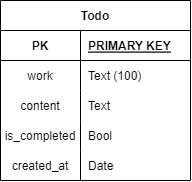

The diagram above was exported from draw.io. Its source (the exported page's mxGraphModel, read from the mxfile embedded in the PNG):
<mxGraphModel dx="653" dy="414" grid="1" gridSize="10" guides="1" tooltips="1" connect="1" arrows="1" fold="1" page="1" pageScale="1" pageWidth="827" pageHeight="1169" math="0" shadow="0">
  <root>
    <mxCell id="0" />
    <mxCell id="1" parent="0" />
    <mxCell id="oI28EPUnU3m0nHcmZrLJ-1" value="Todo" style="shape=table;startSize=30;container=1;collapsible=1;childLayout=tableLayout;fixedRows=1;rowLines=0;fontStyle=1;align=center;resizeLast=1;" parent="1" vertex="1">
      <mxGeometry x="250" y="110" width="190" height="180" as="geometry">
        <mxRectangle x="310" y="150" width="80" height="30" as="alternateBounds" />
      </mxGeometry>
    </mxCell>
    <mxCell id="oI28EPUnU3m0nHcmZrLJ-2" value="" style="shape=partialRectangle;collapsible=0;dropTarget=0;pointerEvents=0;fillColor=none;points=[[0,0.5],[1,0.5]];portConstraint=eastwest;top=0;left=0;right=0;bottom=1;" parent="oI28EPUnU3m0nHcmZrLJ-1" vertex="1">
      <mxGeometry y="30" width="190" height="30" as="geometry" />
    </mxCell>
    <mxCell id="oI28EPUnU3m0nHcmZrLJ-3" value="PK" style="shape=partialRectangle;overflow=hidden;connectable=0;fillColor=none;top=0;left=0;bottom=0;right=0;fontStyle=1;" parent="oI28EPUnU3m0nHcmZrLJ-2" vertex="1">
      <mxGeometry width="80" height="30" as="geometry">
        <mxRectangle width="80" height="30" as="alternateBounds" />
      </mxGeometry>
    </mxCell>
    <mxCell id="oI28EPUnU3m0nHcmZrLJ-4" value="PRIMARY KEY" style="shape=partialRectangle;overflow=hidden;connectable=0;fillColor=none;top=0;left=0;bottom=0;right=0;align=left;spacingLeft=6;fontStyle=5;" parent="oI28EPUnU3m0nHcmZrLJ-2" vertex="1">
      <mxGeometry x="80" width="110" height="30" as="geometry">
        <mxRectangle width="110" height="30" as="alternateBounds" />
      </mxGeometry>
    </mxCell>
    <mxCell id="oI28EPUnU3m0nHcmZrLJ-5" value="" style="shape=partialRectangle;collapsible=0;dropTarget=0;pointerEvents=0;fillColor=none;points=[[0,0.5],[1,0.5]];portConstraint=eastwest;top=0;left=0;right=0;bottom=0;" parent="oI28EPUnU3m0nHcmZrLJ-1" vertex="1">
      <mxGeometry y="60" width="190" height="30" as="geometry" />
    </mxCell>
    <mxCell id="oI28EPUnU3m0nHcmZrLJ-6" value="work" style="shape=partialRectangle;overflow=hidden;connectable=0;fillColor=none;top=0;left=0;bottom=0;right=0;" parent="oI28EPUnU3m0nHcmZrLJ-5" vertex="1">
      <mxGeometry width="80" height="30" as="geometry">
        <mxRectangle width="80" height="30" as="alternateBounds" />
      </mxGeometry>
    </mxCell>
    <mxCell id="oI28EPUnU3m0nHcmZrLJ-7" value="Text (100)" style="shape=partialRectangle;overflow=hidden;connectable=0;fillColor=none;top=0;left=0;bottom=0;right=0;align=left;spacingLeft=6;" parent="oI28EPUnU3m0nHcmZrLJ-5" vertex="1">
      <mxGeometry x="80" width="110" height="30" as="geometry">
        <mxRectangle width="110" height="30" as="alternateBounds" />
      </mxGeometry>
    </mxCell>
    <mxCell id="oI28EPUnU3m0nHcmZrLJ-8" value="" style="shape=partialRectangle;collapsible=0;dropTarget=0;pointerEvents=0;fillColor=none;points=[[0,0.5],[1,0.5]];portConstraint=eastwest;top=0;left=0;right=0;bottom=0;" parent="oI28EPUnU3m0nHcmZrLJ-1" vertex="1">
      <mxGeometry y="90" width="190" height="30" as="geometry" />
    </mxCell>
    <mxCell id="oI28EPUnU3m0nHcmZrLJ-9" value="content" style="shape=partialRectangle;overflow=hidden;connectable=0;fillColor=none;top=0;left=0;bottom=0;right=0;" parent="oI28EPUnU3m0nHcmZrLJ-8" vertex="1">
      <mxGeometry width="80" height="30" as="geometry">
        <mxRectangle width="80" height="30" as="alternateBounds" />
      </mxGeometry>
    </mxCell>
    <mxCell id="oI28EPUnU3m0nHcmZrLJ-10" value="Text" style="shape=partialRectangle;overflow=hidden;connectable=0;fillColor=none;top=0;left=0;bottom=0;right=0;align=left;spacingLeft=6;" parent="oI28EPUnU3m0nHcmZrLJ-8" vertex="1">
      <mxGeometry x="80" width="110" height="30" as="geometry">
        <mxRectangle width="110" height="30" as="alternateBounds" />
      </mxGeometry>
    </mxCell>
    <mxCell id="oI28EPUnU3m0nHcmZrLJ-11" value="" style="shape=partialRectangle;collapsible=0;dropTarget=0;pointerEvents=0;fillColor=none;points=[[0,0.5],[1,0.5]];portConstraint=eastwest;top=0;left=0;right=0;bottom=0;" parent="oI28EPUnU3m0nHcmZrLJ-1" vertex="1">
      <mxGeometry y="120" width="190" height="30" as="geometry" />
    </mxCell>
    <mxCell id="oI28EPUnU3m0nHcmZrLJ-12" value="is_completed" style="shape=partialRectangle;overflow=hidden;connectable=0;fillColor=none;top=0;left=0;bottom=0;right=0;align=center;" parent="oI28EPUnU3m0nHcmZrLJ-11" vertex="1">
      <mxGeometry width="80" height="30" as="geometry">
        <mxRectangle width="80" height="30" as="alternateBounds" />
      </mxGeometry>
    </mxCell>
    <mxCell id="oI28EPUnU3m0nHcmZrLJ-13" value="Bool" style="shape=partialRectangle;overflow=hidden;connectable=0;fillColor=none;top=0;left=0;bottom=0;right=0;align=left;spacingLeft=6;" parent="oI28EPUnU3m0nHcmZrLJ-11" vertex="1">
      <mxGeometry x="80" width="110" height="30" as="geometry">
        <mxRectangle width="110" height="30" as="alternateBounds" />
      </mxGeometry>
    </mxCell>
    <mxCell id="jrh9zQsvsYI_j-A2kvS9-1" value="" style="shape=partialRectangle;collapsible=0;dropTarget=0;pointerEvents=0;fillColor=none;points=[[0,0.5],[1,0.5]];portConstraint=eastwest;top=0;left=0;right=0;bottom=0;" vertex="1" parent="oI28EPUnU3m0nHcmZrLJ-1">
      <mxGeometry y="150" width="190" height="30" as="geometry" />
    </mxCell>
    <mxCell id="jrh9zQsvsYI_j-A2kvS9-2" value="created_at" style="shape=partialRectangle;overflow=hidden;connectable=0;fillColor=none;top=0;left=0;bottom=0;right=0;align=center;" vertex="1" parent="jrh9zQsvsYI_j-A2kvS9-1">
      <mxGeometry width="80" height="30" as="geometry">
        <mxRectangle width="80" height="30" as="alternateBounds" />
      </mxGeometry>
    </mxCell>
    <mxCell id="jrh9zQsvsYI_j-A2kvS9-3" value="Date" style="shape=partialRectangle;overflow=hidden;connectable=0;fillColor=none;top=0;left=0;bottom=0;right=0;align=left;spacingLeft=6;" vertex="1" parent="jrh9zQsvsYI_j-A2kvS9-1">
      <mxGeometry x="80" width="110" height="30" as="geometry">
        <mxRectangle width="110" height="30" as="alternateBounds" />
      </mxGeometry>
    </mxCell>
  </root>
</mxGraphModel>